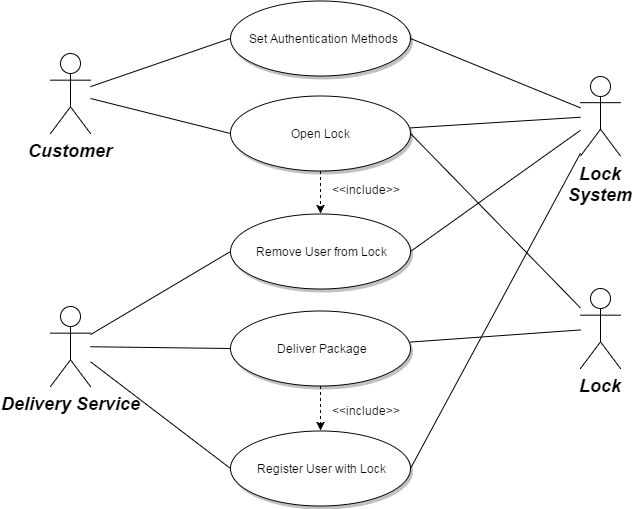

The diagram above was exported from draw.io. Its source (the exported page's mxGraphModel, read from the mxfile embedded in the PNG):
<mxGraphModel dx="1553" dy="1208" grid="1" gridSize="10" guides="1" tooltips="1" connect="1" arrows="1" fold="1" page="0" pageScale="1.5" pageWidth="826" pageHeight="1169" background="#ffffff" math="0" shadow="0">
  <root>
    <mxCell id="0" style=";html=1;" />
    <mxCell id="1" style=";html=1;" parent="0" />
    <mxCell id="90" value="Customer" style="shape=umlActor;verticalLabelPosition=bottom;verticalAlign=top;fillColor=#FFFFFF;strokeColor=#000000;fontStyle=3;fontSize=18;fontFamily=Helvetica;strokeWidth=1;html=1;gradientColor=none;" parent="1" vertex="1">
      <mxGeometry x="210" y="43" width="40" height="80" as="geometry" />
    </mxCell>
    <mxCell id="91" value="Delivery Service" style="shape=umlActor;verticalLabelPosition=bottom;verticalAlign=top;fillColor=#FFFFFF;strokeColor=#000000;fontStyle=3;fontSize=18;fontFamily=Helvetica;strokeWidth=1;html=1;gradientColor=none;" parent="1" vertex="1">
      <mxGeometry x="210" y="296" width="40" height="80" as="geometry" />
    </mxCell>
    <mxCell id="92" value="Lock&lt;div&gt;System&lt;/div&gt;" style="shape=umlActor;verticalLabelPosition=bottom;verticalAlign=top;fillColor=#FFFFFF;strokeColor=#000000;fontStyle=3;fontSize=18;fontFamily=Helvetica;strokeWidth=1;html=1;gradientColor=none;" parent="1" vertex="1">
      <mxGeometry x="740" y="65.5" width="40" height="80" as="geometry" />
    </mxCell>
    <mxCell id="93" value="Lock" style="shape=umlActor;verticalLabelPosition=bottom;verticalAlign=top;fillColor=#FFFFFF;strokeColor=#000000;fontStyle=3;fontSize=18;fontFamily=Helvetica;strokeWidth=1;html=1;gradientColor=none;" parent="1" vertex="1">
      <mxGeometry x="740" y="278" width="40" height="80" as="geometry" />
    </mxCell>
    <mxCell id="119" value="&lt;span&gt;Set Authentication Methods&lt;/span&gt;" style="shape=mxgraph.flowchart.on-page_reference;fillColor=#FFFFFF;strokeColor=#000000;strokeWidth=1;shadow=1;gradientColor=none;html=1;" parent="1" vertex="1">
      <mxGeometry x="390" y="-10" width="180" height="75" as="geometry" />
    </mxCell>
    <mxCell id="121" value="&lt;span&gt;Open Lock&lt;/span&gt;" style="shape=mxgraph.flowchart.on-page_reference;fillColor=#FFFFFF;strokeColor=#000000;strokeWidth=1;shadow=1;gradientColor=none;html=1;" parent="1" vertex="1">
      <mxGeometry x="390" y="85.5" width="180" height="75" as="geometry" />
    </mxCell>
    <mxCell id="122" value="&lt;span&gt;Remove User from Lock&lt;/span&gt;" style="shape=mxgraph.flowchart.on-page_reference;fillColor=#FFFFFF;strokeColor=#000000;strokeWidth=1;shadow=1;gradientColor=none;html=1;" parent="1" vertex="1">
      <mxGeometry x="390" y="203" width="180" height="75" as="geometry" />
    </mxCell>
    <mxCell id="123" value="&lt;span&gt;Deliver Package&lt;/span&gt;" style="shape=mxgraph.flowchart.on-page_reference;fillColor=#FFFFFF;strokeColor=#000000;strokeWidth=1;shadow=1;gradientColor=none;html=1;" parent="1" vertex="1">
      <mxGeometry x="390" y="300.5" width="180" height="75" as="geometry" />
    </mxCell>
    <mxCell id="124" value="&lt;span&gt;Register User with Lock&lt;/span&gt;" style="shape=mxgraph.flowchart.on-page_reference;fillColor=#FFFFFF;strokeColor=#000000;strokeWidth=1;shadow=1;gradientColor=none;html=1;" parent="1" vertex="1">
      <mxGeometry x="390" y="420" width="180" height="75" as="geometry" />
    </mxCell>
    <mxCell id="139" value="" style="edgeStyle=none;entryX=0;entryY=0.5;entryPerimeter=0;strokeWidth=1;endArrow=none;endFill=0;strokeColor=#000000;html=1;" parent="1" source="90" target="119" edge="1">
      <mxGeometry width="100" height="100" as="geometry">
        <mxPoint y="100" as="sourcePoint" />
        <mxPoint x="100" as="targetPoint" />
      </mxGeometry>
    </mxCell>
    <mxCell id="140" value="" style="edgeStyle=none;entryX=0;entryY=0.5;entryPerimeter=0;strokeWidth=1;endArrow=none;endFill=0;strokeColor=#000000;html=1;" parent="1" source="90" target="121" edge="1">
      <mxGeometry width="100" height="100" as="geometry">
        <mxPoint y="100" as="sourcePoint" />
        <mxPoint x="100" as="targetPoint" />
      </mxGeometry>
    </mxCell>
    <mxCell id="141" value="" style="edgeStyle=none;strokeWidth=1;endArrow=none;endFill=0;strokeColor=#000000;html=1;entryX=1;entryY=0.5;entryPerimeter=0;" parent="1" source="92" target="122" edge="1">
      <mxGeometry width="100" height="100" as="geometry">
        <mxPoint y="100" as="sourcePoint" />
        <mxPoint x="100" as="targetPoint" />
      </mxGeometry>
    </mxCell>
    <mxCell id="142" value="" style="edgeStyle=none;entryX=0;entryY=0.5;entryPerimeter=0;strokeWidth=1;endArrow=none;endFill=0;strokeColor=#000000;html=1;" parent="1" source="91" target="123" edge="1">
      <mxGeometry width="100" height="100" as="geometry">
        <mxPoint y="100" as="sourcePoint" />
        <mxPoint x="100" as="targetPoint" />
      </mxGeometry>
    </mxCell>
    <mxCell id="143" value="" style="edgeStyle=none;entryX=0;entryY=0.5;entryPerimeter=0;strokeWidth=1;endArrow=none;endFill=0;strokeColor=#000000;html=1;" parent="1" source="91" target="124" edge="1">
      <mxGeometry width="100" height="100" as="geometry">
        <mxPoint y="100" as="sourcePoint" />
        <mxPoint x="100" as="targetPoint" />
      </mxGeometry>
    </mxCell>
    <mxCell id="5d3708f3b61fad03-158" value="" style="endArrow=classic;html=1;labelBackgroundColor=#ffffff;dashed=1;" parent="1" source="123" target="124" edge="1">
      <mxGeometry width="50" height="50" relative="1" as="geometry">
        <mxPoint x="460" y="640" as="sourcePoint" />
        <mxPoint x="510" y="590" as="targetPoint" />
      </mxGeometry>
    </mxCell>
    <mxCell id="5d3708f3b61fad03-159" value="&amp;lt;&amp;lt;include&amp;gt;&amp;gt;" style="text;html=1;resizable=0;points=[];autosize=1;align=left;verticalAlign=top;spacingTop=-4;" parent="1" vertex="1">
      <mxGeometry x="490" y="391" width="80" height="20" as="geometry" />
    </mxCell>
    <mxCell id="5d3708f3b61fad03-160" value="" style="endArrow=classic;html=1;labelBackgroundColor=#ffffff;dashed=1;" parent="1" source="121" target="122" edge="1">
      <mxGeometry width="50" height="50" relative="1" as="geometry">
        <mxPoint x="490" y="407.5" as="sourcePoint" />
        <mxPoint x="490" y="450" as="targetPoint" />
      </mxGeometry>
    </mxCell>
    <mxCell id="5d3708f3b61fad03-161" value="&amp;lt;&amp;lt;include&amp;gt;&amp;gt;" style="text;html=1;resizable=0;points=[];autosize=1;align=left;verticalAlign=top;spacingTop=-4;" parent="1" vertex="1">
      <mxGeometry x="490" y="170" width="80" height="20" as="geometry" />
    </mxCell>
    <mxCell id="5d3708f3b61fad03-165" value="" style="edgeStyle=none;strokeWidth=1;endArrow=none;endFill=0;strokeColor=#000000;html=1;entryX=1;entryY=0.5;entryPerimeter=0;" parent="1" source="92" target="119" edge="1">
      <mxGeometry x="10" y="10" width="100" height="100" as="geometry">
        <mxPoint x="190" y="213.56521739130426" as="sourcePoint" />
        <mxPoint x="400" y="251" as="targetPoint" />
      </mxGeometry>
    </mxCell>
    <mxCell id="5d3708f3b61fad03-168" value="" style="edgeStyle=none;strokeWidth=1;endArrow=none;endFill=0;strokeColor=#000000;html=1;" parent="1" source="92" target="121" edge="1">
      <mxGeometry x="10" y="10" width="100" height="100" as="geometry">
        <mxPoint x="810" y="126.33999999999992" as="sourcePoint" />
        <mxPoint x="580" y="251" as="targetPoint" />
      </mxGeometry>
    </mxCell>
    <mxCell id="5d3708f3b61fad03-169" value="" style="edgeStyle=none;strokeWidth=1;endArrow=none;endFill=0;strokeColor=#000000;html=1;entryX=1;entryY=0.5;entryPerimeter=0;" parent="1" source="93" target="121" edge="1">
      <mxGeometry x="20" y="20" width="100" height="100" as="geometry">
        <mxPoint x="810" y="116.52941176470586" as="sourcePoint" />
        <mxPoint x="580" y="160" as="targetPoint" />
      </mxGeometry>
    </mxCell>
    <mxCell id="5d3708f3b61fad03-170" value="" style="edgeStyle=none;strokeWidth=1;endArrow=none;endFill=0;strokeColor=#000000;html=1;" parent="1" source="93" target="123" edge="1">
      <mxGeometry x="30" y="30" width="100" height="100" as="geometry">
        <mxPoint x="810" y="332.6400000000001" as="sourcePoint" />
        <mxPoint x="580" y="133" as="targetPoint" />
      </mxGeometry>
    </mxCell>
    <mxCell id="5d3708f3b61fad03-171" value="" style="edgeStyle=none;strokeWidth=1;endArrow=none;endFill=0;strokeColor=#000000;html=1;entryX=1;entryY=0.5;entryPerimeter=0;" parent="1" source="92" target="124" edge="1">
      <mxGeometry x="40" y="40" width="100" height="100" as="geometry">
        <mxPoint x="810" y="350.7647058823529" as="sourcePoint" />
        <mxPoint x="580" y="359.5588235294117" as="targetPoint" />
      </mxGeometry>
    </mxCell>
    <mxCell id="5d3708f3b61fad03-172" value="" style="edgeStyle=none;entryX=0;entryY=0.5;entryPerimeter=0;strokeWidth=1;endArrow=none;endFill=0;strokeColor=#000000;html=1;" parent="1" source="91" target="122" edge="1">
      <mxGeometry x="10" y="10" width="100" height="100" as="geometry">
        <mxPoint x="190" y="434.21739130434776" as="sourcePoint" />
        <mxPoint x="400" y="363" as="targetPoint" />
      </mxGeometry>
    </mxCell>
  </root>
</mxGraphModel>